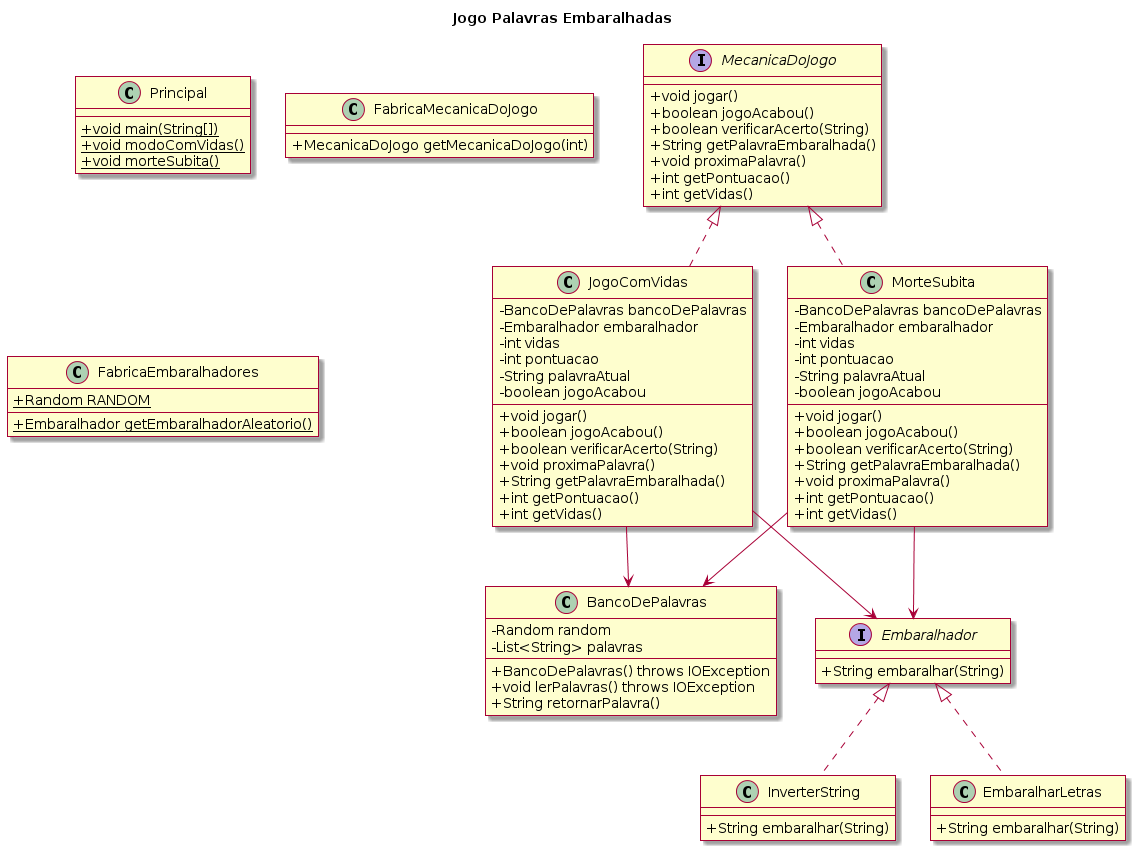

The diagram above was rendered by PlantUML. Its source (embedded in the PNG):
@startuml
skin rose

title Jogo Palavras Embaralhadas

skinparam classAttributeIconSize 0

interface MecanicaDoJogo {
    + void jogar()
    + boolean jogoAcabou()
    + boolean verificarAcerto(String)
    + String getPalavraEmbaralhada()
    + void proximaPalavra()
    + int getPontuacao()
    + int getVidas()
}

class JogoComVidas {
    - BancoDePalavras bancoDePalavras
    - Embaralhador embaralhador
    - int vidas
    - int pontuacao
    - String palavraAtual
    - boolean jogoAcabou
    + void jogar()
    + boolean jogoAcabou()
    + boolean verificarAcerto(String)
    + void proximaPalavra()
    + String getPalavraEmbaralhada()
    + int getPontuacao()
    + int getVidas()
}

class MorteSubita {
    - BancoDePalavras bancoDePalavras
    - Embaralhador embaralhador
    - int vidas
    - int pontuacao
    - String palavraAtual
    - boolean jogoAcabou
    + void jogar()
    + boolean jogoAcabou()
    + boolean verificarAcerto(String)
    + String getPalavraEmbaralhada()
    + void proximaPalavra()
    + int getPontuacao()
    + int getVidas()
}

class InverterString {
    + String embaralhar(String)
}

class BancoDePalavras {
    - Random random
    - List<String> palavras
    + BancoDePalavras() throws IOException
    + void lerPalavras() throws IOException
    + String retornarPalavra()
}

class EmbaralharLetras {
    + String embaralhar(String)
}

class Principal {
    + {static} void main(String[])
    + {static} void modoComVidas()
    + {static} void morteSubita()
}

class FabricaMecanicaDoJogo {
    + MecanicaDoJogo getMecanicaDoJogo(int)
}

interface Embaralhador {
    + String embaralhar(String)
}

class FabricaEmbaralhadores {
    + {static} Random RANDOM
    + {static} Embaralhador getEmbaralhadorAleatorio()
}

' Relacionamentos
Embaralhador <|.. InverterString
Embaralhador <|.. EmbaralharLetras
MecanicaDoJogo <|.. JogoComVidas
MecanicaDoJogo <|.. MorteSubita
JogoComVidas --> BancoDePalavras
JogoComVidas --> Embaralhador
MorteSubita --> BancoDePalavras
MorteSubita --> Embaralhador
@enduml